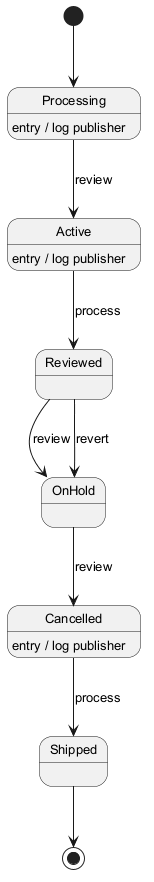

The diagram above was rendered by PlantUML. Its source (embedded in the PNG):
@startuml
skinparam backgroundColor #FFFFFF
skinparam classBackgroundColor #F3E5F5
skinparam classBorderColor #6A1B9A
skinparam defaultFontSize 13
[*] --> Processing
Processing --> Active : review
Processing : entry / log publisher
Active --> Reviewed : process
Active : entry / log publisher
Reviewed --> OnHold : review
OnHold --> Cancelled : review
Cancelled --> Shipped : process
Cancelled : entry / log publisher
Reviewed --> OnHold : revert
Shipped --> [*]
@enduml